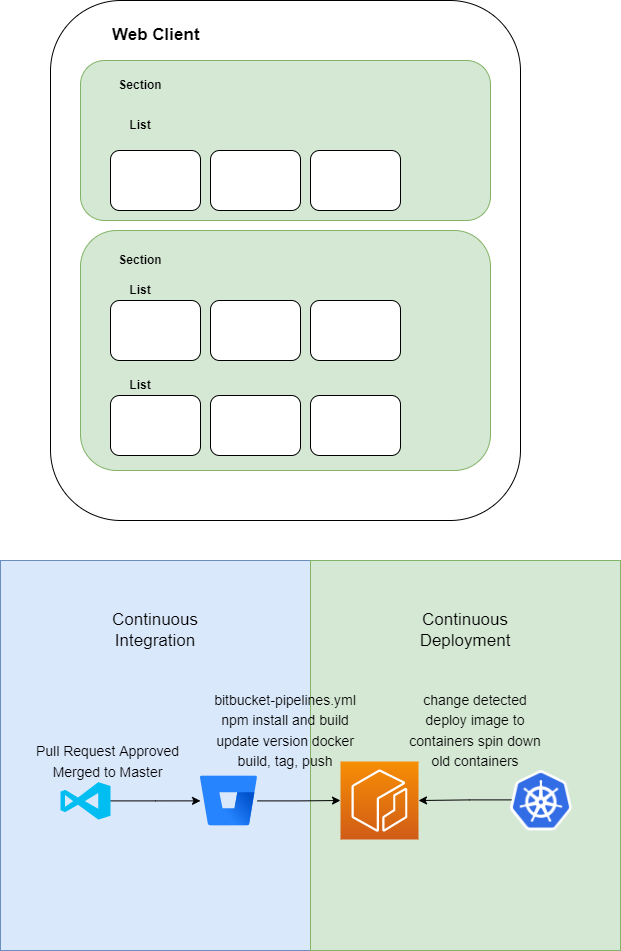

The diagram above was exported from draw.io. Its source (the exported page's mxGraphModel, read from the mxfile embedded in the PNG):
<mxGraphModel dx="1038" dy="547" grid="1" gridSize="10" guides="1" tooltips="1" connect="1" arrows="1" fold="1" page="1" pageScale="1" pageWidth="827" pageHeight="1169" math="0" shadow="0">
  <root>
    <mxCell id="0" />
    <mxCell id="1" parent="0" />
    <mxCell id="K0XyQIKgOOo7cOnRn3zm-1" value="" style="rounded=1;whiteSpace=wrap;html=1;" vertex="1" parent="1">
      <mxGeometry x="170" y="90" width="470" height="520" as="geometry" />
    </mxCell>
    <mxCell id="K0XyQIKgOOo7cOnRn3zm-2" value="" style="rounded=1;whiteSpace=wrap;html=1;fillColor=#d5e8d4;strokeColor=#82b366;" vertex="1" parent="1">
      <mxGeometry x="200" y="150" width="410" height="160" as="geometry" />
    </mxCell>
    <mxCell id="K0XyQIKgOOo7cOnRn3zm-3" value="&lt;b&gt;Section&lt;/b&gt;" style="text;html=1;strokeColor=none;fillColor=none;align=center;verticalAlign=middle;whiteSpace=wrap;rounded=0;" vertex="1" parent="1">
      <mxGeometry x="230" y="160" width="60" height="30" as="geometry" />
    </mxCell>
    <mxCell id="K0XyQIKgOOo7cOnRn3zm-4" value="" style="rounded=1;whiteSpace=wrap;html=1;" vertex="1" parent="1">
      <mxGeometry x="230" y="240" width="90" height="60" as="geometry" />
    </mxCell>
    <mxCell id="K0XyQIKgOOo7cOnRn3zm-5" value="" style="rounded=1;whiteSpace=wrap;html=1;" vertex="1" parent="1">
      <mxGeometry x="330" y="240" width="90" height="60" as="geometry" />
    </mxCell>
    <mxCell id="K0XyQIKgOOo7cOnRn3zm-6" value="" style="rounded=1;whiteSpace=wrap;html=1;" vertex="1" parent="1">
      <mxGeometry x="430" y="240" width="90" height="60" as="geometry" />
    </mxCell>
    <mxCell id="K0XyQIKgOOo7cOnRn3zm-7" value="&lt;b&gt;List&lt;/b&gt;" style="text;html=1;strokeColor=none;fillColor=none;align=center;verticalAlign=middle;whiteSpace=wrap;rounded=0;" vertex="1" parent="1">
      <mxGeometry x="230" y="200" width="60" height="30" as="geometry" />
    </mxCell>
    <mxCell id="K0XyQIKgOOo7cOnRn3zm-8" value="" style="rounded=1;whiteSpace=wrap;html=1;fillColor=#d5e8d4;strokeColor=#82b366;" vertex="1" parent="1">
      <mxGeometry x="200" y="320" width="410" height="240" as="geometry" />
    </mxCell>
    <mxCell id="K0XyQIKgOOo7cOnRn3zm-9" value="&lt;b&gt;Section&lt;/b&gt;" style="text;html=1;strokeColor=none;fillColor=none;align=center;verticalAlign=middle;whiteSpace=wrap;rounded=0;" vertex="1" parent="1">
      <mxGeometry x="230" y="335" width="60" height="30" as="geometry" />
    </mxCell>
    <mxCell id="K0XyQIKgOOo7cOnRn3zm-10" value="" style="rounded=1;whiteSpace=wrap;html=1;" vertex="1" parent="1">
      <mxGeometry x="230" y="390" width="90" height="60" as="geometry" />
    </mxCell>
    <mxCell id="K0XyQIKgOOo7cOnRn3zm-11" value="" style="rounded=1;whiteSpace=wrap;html=1;" vertex="1" parent="1">
      <mxGeometry x="330" y="390" width="90" height="60" as="geometry" />
    </mxCell>
    <mxCell id="K0XyQIKgOOo7cOnRn3zm-12" value="" style="rounded=1;whiteSpace=wrap;html=1;" vertex="1" parent="1">
      <mxGeometry x="430" y="390" width="90" height="60" as="geometry" />
    </mxCell>
    <mxCell id="K0XyQIKgOOo7cOnRn3zm-13" value="&lt;b&gt;List&lt;/b&gt;" style="text;html=1;strokeColor=none;fillColor=none;align=center;verticalAlign=middle;whiteSpace=wrap;rounded=0;" vertex="1" parent="1">
      <mxGeometry x="230" y="365" width="60" height="30" as="geometry" />
    </mxCell>
    <mxCell id="K0XyQIKgOOo7cOnRn3zm-15" value="" style="rounded=1;whiteSpace=wrap;html=1;" vertex="1" parent="1">
      <mxGeometry x="230" y="485" width="90" height="60" as="geometry" />
    </mxCell>
    <mxCell id="K0XyQIKgOOo7cOnRn3zm-16" value="" style="rounded=1;whiteSpace=wrap;html=1;" vertex="1" parent="1">
      <mxGeometry x="330" y="485" width="90" height="60" as="geometry" />
    </mxCell>
    <mxCell id="K0XyQIKgOOo7cOnRn3zm-17" value="" style="rounded=1;whiteSpace=wrap;html=1;" vertex="1" parent="1">
      <mxGeometry x="430" y="485" width="90" height="60" as="geometry" />
    </mxCell>
    <mxCell id="K0XyQIKgOOo7cOnRn3zm-18" value="&lt;b&gt;List&lt;/b&gt;" style="text;html=1;strokeColor=none;fillColor=none;align=center;verticalAlign=middle;whiteSpace=wrap;rounded=0;" vertex="1" parent="1">
      <mxGeometry x="230" y="460" width="60" height="30" as="geometry" />
    </mxCell>
    <mxCell id="K0XyQIKgOOo7cOnRn3zm-19" value="&lt;b style=&quot;font-size: 17px;&quot;&gt;Web Client&lt;/b&gt;" style="text;html=1;strokeColor=none;fillColor=none;align=left;verticalAlign=middle;whiteSpace=wrap;rounded=0;fontSize=17;" vertex="1" parent="1">
      <mxGeometry x="230" y="110" width="100" height="30" as="geometry" />
    </mxCell>
    <mxCell id="K0XyQIKgOOo7cOnRn3zm-20" value="" style="rounded=0;whiteSpace=wrap;html=1;fontSize=17;fillColor=#dae8fc;strokeColor=#6c8ebf;" vertex="1" parent="1">
      <mxGeometry x="120" y="650" width="310" height="390" as="geometry" />
    </mxCell>
    <mxCell id="K0XyQIKgOOo7cOnRn3zm-21" value="" style="rounded=0;whiteSpace=wrap;html=1;fontSize=17;fillColor=#d5e8d4;strokeColor=#82b366;" vertex="1" parent="1">
      <mxGeometry x="430" y="650" width="310" height="390" as="geometry" />
    </mxCell>
    <mxCell id="K0XyQIKgOOo7cOnRn3zm-22" value="Continuous Integration" style="text;html=1;strokeColor=none;fillColor=none;align=center;verticalAlign=middle;whiteSpace=wrap;rounded=0;fontSize=17;" vertex="1" parent="1">
      <mxGeometry x="210" y="700" width="130" height="40" as="geometry" />
    </mxCell>
    <mxCell id="K0XyQIKgOOo7cOnRn3zm-23" value="Continuous Deployment" style="text;html=1;strokeColor=none;fillColor=none;align=center;verticalAlign=middle;whiteSpace=wrap;rounded=0;fontSize=17;" vertex="1" parent="1">
      <mxGeometry x="520" y="700" width="130" height="40" as="geometry" />
    </mxCell>
    <mxCell id="K0XyQIKgOOo7cOnRn3zm-26" style="edgeStyle=orthogonalEdgeStyle;rounded=0;orthogonalLoop=1;jettySize=auto;html=1;entryX=0;entryY=0.5;entryDx=0;entryDy=0;fontSize=17;" edge="1" parent="1" source="K0XyQIKgOOo7cOnRn3zm-24" target="K0XyQIKgOOo7cOnRn3zm-25">
      <mxGeometry relative="1" as="geometry" />
    </mxCell>
    <mxCell id="K0XyQIKgOOo7cOnRn3zm-24" value="" style="verticalLabelPosition=bottom;html=1;verticalAlign=top;align=center;strokeColor=none;fillColor=#00BEF2;shape=mxgraph.azure.visual_studio_online;fontSize=17;" vertex="1" parent="1">
      <mxGeometry x="180" y="871.63" width="50" height="37.5" as="geometry" />
    </mxCell>
    <mxCell id="K0XyQIKgOOo7cOnRn3zm-30" style="edgeStyle=orthogonalEdgeStyle;rounded=0;orthogonalLoop=1;jettySize=auto;html=1;fontSize=14;" edge="1" parent="1" source="K0XyQIKgOOo7cOnRn3zm-25" target="K0XyQIKgOOo7cOnRn3zm-29">
      <mxGeometry relative="1" as="geometry" />
    </mxCell>
    <mxCell id="K0XyQIKgOOo7cOnRn3zm-25" value="" style="image;image=img/lib/atlassian/Bitbucket_Logo.svg;fontSize=17;" vertex="1" parent="1">
      <mxGeometry x="320" y="865.38" width="57" height="50" as="geometry" />
    </mxCell>
    <mxCell id="K0XyQIKgOOo7cOnRn3zm-27" value="&lt;font style=&quot;font-size: 14px;&quot;&gt;Pull Request Approved Merged to Master&lt;/font&gt;" style="text;html=1;strokeColor=none;fillColor=none;align=center;verticalAlign=middle;whiteSpace=wrap;rounded=0;fontSize=17;" vertex="1" parent="1">
      <mxGeometry x="150" y="835.63" width="155" height="30" as="geometry" />
    </mxCell>
    <mxCell id="K0XyQIKgOOo7cOnRn3zm-28" value="&lt;font style=&quot;font-size: 14px;&quot;&gt;bitbucket-pipelines.yml&lt;br&gt;npm install and build update version docker build, tag, push&lt;br&gt;&lt;/font&gt;" style="text;html=1;strokeColor=none;fillColor=none;align=center;verticalAlign=middle;whiteSpace=wrap;rounded=0;fontSize=17;" vertex="1" parent="1">
      <mxGeometry x="330" y="774.63" width="150" height="90.75" as="geometry" />
    </mxCell>
    <mxCell id="K0XyQIKgOOo7cOnRn3zm-29" value="" style="sketch=0;points=[[0,0,0],[0.25,0,0],[0.5,0,0],[0.75,0,0],[1,0,0],[0,1,0],[0.25,1,0],[0.5,1,0],[0.75,1,0],[1,1,0],[0,0.25,0],[0,0.5,0],[0,0.75,0],[1,0.25,0],[1,0.5,0],[1,0.75,0]];outlineConnect=0;fontColor=#232F3E;gradientColor=#F78E04;gradientDirection=north;fillColor=#D05C17;strokeColor=#ffffff;dashed=0;verticalLabelPosition=bottom;verticalAlign=top;align=center;html=1;fontSize=12;fontStyle=0;aspect=fixed;shape=mxgraph.aws4.resourceIcon;resIcon=mxgraph.aws4.ecr;" vertex="1" parent="1">
      <mxGeometry x="460" y="851" width="78" height="78" as="geometry" />
    </mxCell>
    <mxCell id="K0XyQIKgOOo7cOnRn3zm-32" style="edgeStyle=orthogonalEdgeStyle;rounded=0;orthogonalLoop=1;jettySize=auto;html=1;fontSize=14;" edge="1" parent="1" target="K0XyQIKgOOo7cOnRn3zm-29">
      <mxGeometry relative="1" as="geometry">
        <mxPoint x="640" y="889.4000000000001" as="sourcePoint" />
      </mxGeometry>
    </mxCell>
    <mxCell id="K0XyQIKgOOo7cOnRn3zm-33" value="&lt;font style=&quot;font-size: 14px;&quot;&gt;change detected deploy image to containers spin down old containers&lt;br&gt;&lt;/font&gt;" style="text;html=1;strokeColor=none;fillColor=none;align=center;verticalAlign=middle;whiteSpace=wrap;rounded=0;fontSize=17;" vertex="1" parent="1">
      <mxGeometry x="520" y="774.88" width="150" height="90.75" as="geometry" />
    </mxCell>
    <mxCell id="K0XyQIKgOOo7cOnRn3zm-34" value="" style="shape=image;verticalLabelPosition=bottom;labelBackgroundColor=default;verticalAlign=top;aspect=fixed;imageAspect=0;image=https://kubernetes.io/images/favicon.png;" vertex="1" parent="1">
      <mxGeometry x="630" y="859.38" width="62" height="62" as="geometry" />
    </mxCell>
  </root>
</mxGraphModel>